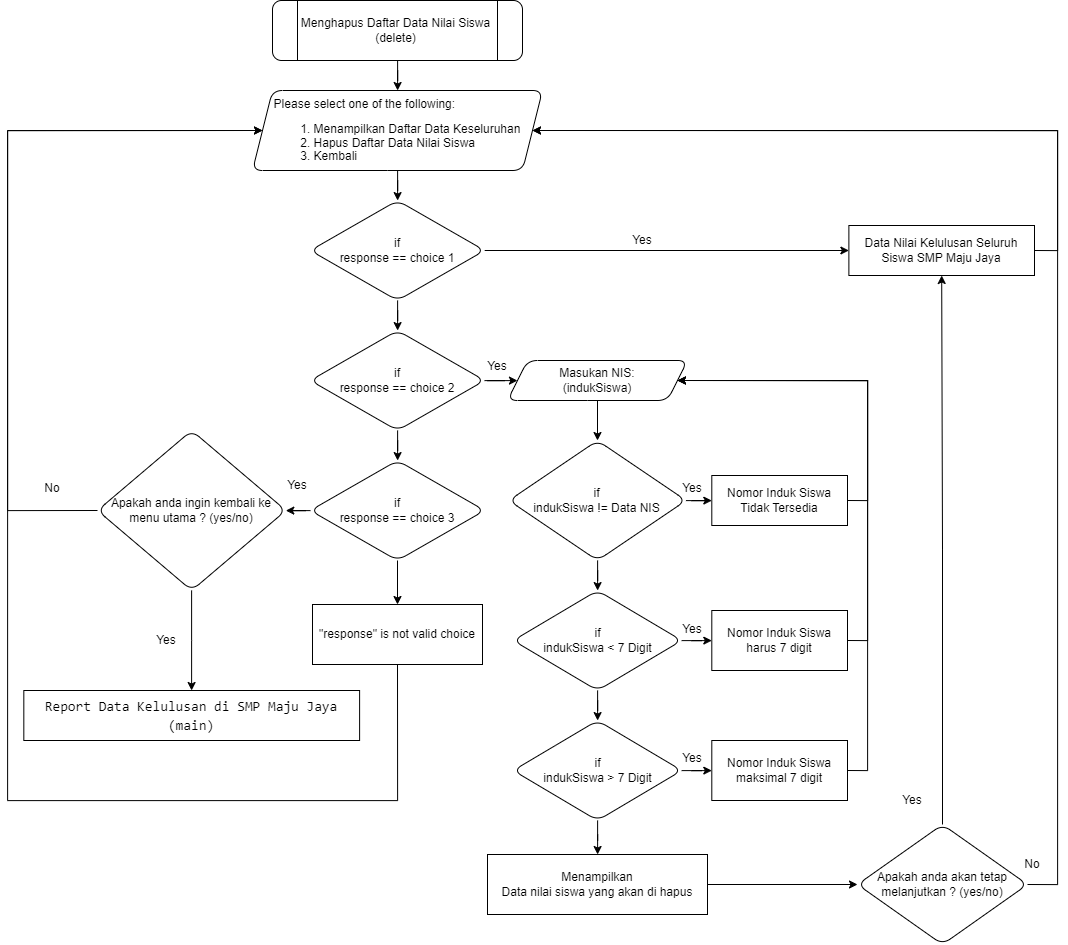

The diagram above was exported from draw.io. Its source (the exported page's mxGraphModel, read from the mxfile embedded in the PNG):
<mxGraphModel dx="3183" dy="1273" grid="1" gridSize="10" guides="1" tooltips="1" connect="1" arrows="1" fold="1" page="1" pageScale="1" pageWidth="850" pageHeight="1100" math="0" shadow="0">
  <root>
    <mxCell id="0" />
    <mxCell id="1" parent="0" />
    <mxCell id="LZk9gOiAPyIVEgOGZ-sn-1" value="" style="edgeStyle=orthogonalEdgeStyle;rounded=0;orthogonalLoop=1;jettySize=auto;html=1;" parent="1" source="LZk9gOiAPyIVEgOGZ-sn-2" target="LZk9gOiAPyIVEgOGZ-sn-21" edge="1">
      <mxGeometry relative="1" as="geometry" />
    </mxCell>
    <mxCell id="LZk9gOiAPyIVEgOGZ-sn-2" value="Menghapus Daftar Data Nilai Siswa&lt;br&gt;(delete)" style="shape=process;whiteSpace=wrap;html=1;backgroundOutline=1;rounded=1;glass=0;strokeWidth=1;shadow=0;" parent="1" vertex="1">
      <mxGeometry x="265" y="10" width="250" height="60" as="geometry" />
    </mxCell>
    <mxCell id="LZk9gOiAPyIVEgOGZ-sn-3" value="" style="edgeStyle=orthogonalEdgeStyle;rounded=0;orthogonalLoop=1;jettySize=auto;html=1;" parent="1" source="LZk9gOiAPyIVEgOGZ-sn-5" target="LZk9gOiAPyIVEgOGZ-sn-23" edge="1">
      <mxGeometry relative="1" as="geometry" />
    </mxCell>
    <mxCell id="LZk9gOiAPyIVEgOGZ-sn-4" value="" style="edgeStyle=orthogonalEdgeStyle;rounded=0;orthogonalLoop=1;jettySize=auto;html=1;" parent="1" source="LZk9gOiAPyIVEgOGZ-sn-5" target="LZk9gOiAPyIVEgOGZ-sn-8" edge="1">
      <mxGeometry relative="1" as="geometry" />
    </mxCell>
    <mxCell id="LZk9gOiAPyIVEgOGZ-sn-5" value="if&lt;br style=&quot;border-color: var(--border-color);&quot;&gt;response == choice 1" style="rhombus;whiteSpace=wrap;html=1;rounded=1;glass=0;strokeWidth=1;shadow=0;" parent="1" vertex="1">
      <mxGeometry x="302.81" y="210" width="174.38" height="100" as="geometry" />
    </mxCell>
    <mxCell id="LZk9gOiAPyIVEgOGZ-sn-6" value="" style="edgeStyle=orthogonalEdgeStyle;rounded=0;orthogonalLoop=1;jettySize=auto;html=1;" parent="1" source="LZk9gOiAPyIVEgOGZ-sn-8" target="LZk9gOiAPyIVEgOGZ-sn-11" edge="1">
      <mxGeometry relative="1" as="geometry" />
    </mxCell>
    <mxCell id="LZk9gOiAPyIVEgOGZ-sn-7" value="" style="edgeStyle=orthogonalEdgeStyle;rounded=0;orthogonalLoop=1;jettySize=auto;html=1;" parent="1" source="LZk9gOiAPyIVEgOGZ-sn-8" target="LZk9gOiAPyIVEgOGZ-sn-25" edge="1">
      <mxGeometry relative="1" as="geometry" />
    </mxCell>
    <mxCell id="LZk9gOiAPyIVEgOGZ-sn-8" value="if&lt;br style=&quot;border-color: var(--border-color);&quot;&gt;response == choice 2" style="rhombus;whiteSpace=wrap;html=1;rounded=1;glass=0;strokeWidth=1;shadow=0;" parent="1" vertex="1">
      <mxGeometry x="302.81" y="340" width="174.38" height="100" as="geometry" />
    </mxCell>
    <mxCell id="LZk9gOiAPyIVEgOGZ-sn-9" value="" style="edgeStyle=orthogonalEdgeStyle;rounded=0;orthogonalLoop=1;jettySize=auto;html=1;" parent="1" source="LZk9gOiAPyIVEgOGZ-sn-11" target="LZk9gOiAPyIVEgOGZ-sn-18" edge="1">
      <mxGeometry relative="1" as="geometry" />
    </mxCell>
    <mxCell id="GeeAmbssfhnIxHoklXFJ-1" value="" style="edgeStyle=orthogonalEdgeStyle;rounded=0;orthogonalLoop=1;jettySize=auto;html=1;" edge="1" parent="1" source="LZk9gOiAPyIVEgOGZ-sn-11" target="LZk9gOiAPyIVEgOGZ-sn-15">
      <mxGeometry relative="1" as="geometry" />
    </mxCell>
    <mxCell id="LZk9gOiAPyIVEgOGZ-sn-11" value="if&lt;br style=&quot;border-color: var(--border-color);&quot;&gt;response == choice 3" style="rhombus;whiteSpace=wrap;html=1;rounded=1;glass=0;strokeWidth=1;shadow=0;" parent="1" vertex="1">
      <mxGeometry x="302.81" y="470" width="174.38" height="100" as="geometry" />
    </mxCell>
    <mxCell id="LZk9gOiAPyIVEgOGZ-sn-14" style="edgeStyle=orthogonalEdgeStyle;rounded=0;orthogonalLoop=1;jettySize=auto;html=1;exitX=0.5;exitY=1;exitDx=0;exitDy=0;entryX=0;entryY=0.5;entryDx=0;entryDy=0;" parent="1" source="LZk9gOiAPyIVEgOGZ-sn-15" target="LZk9gOiAPyIVEgOGZ-sn-21" edge="1">
      <mxGeometry relative="1" as="geometry">
        <Array as="points">
          <mxPoint x="390" y="810" />
          <mxPoint y="810" />
          <mxPoint y="140" />
        </Array>
      </mxGeometry>
    </mxCell>
    <mxCell id="LZk9gOiAPyIVEgOGZ-sn-15" value="&quot;response&quot; is not valid choice" style="whiteSpace=wrap;html=1;rounded=1;glass=0;strokeWidth=1;shadow=0;arcSize=0;" parent="1" vertex="1">
      <mxGeometry x="305" y="614" width="170" height="60" as="geometry" />
    </mxCell>
    <mxCell id="LZk9gOiAPyIVEgOGZ-sn-16" value="" style="edgeStyle=orthogonalEdgeStyle;rounded=0;orthogonalLoop=1;jettySize=auto;html=1;" parent="1" source="LZk9gOiAPyIVEgOGZ-sn-18" target="LZk9gOiAPyIVEgOGZ-sn-19" edge="1">
      <mxGeometry relative="1" as="geometry" />
    </mxCell>
    <mxCell id="GeeAmbssfhnIxHoklXFJ-2" style="edgeStyle=orthogonalEdgeStyle;rounded=0;orthogonalLoop=1;jettySize=auto;html=1;exitX=0;exitY=0.5;exitDx=0;exitDy=0;entryX=0;entryY=0.5;entryDx=0;entryDy=0;" edge="1" parent="1" source="LZk9gOiAPyIVEgOGZ-sn-18" target="LZk9gOiAPyIVEgOGZ-sn-21">
      <mxGeometry relative="1" as="geometry">
        <Array as="points">
          <mxPoint y="520" />
          <mxPoint y="140" />
        </Array>
      </mxGeometry>
    </mxCell>
    <mxCell id="LZk9gOiAPyIVEgOGZ-sn-18" value="Apakah anda ingin kembali ke menu utama ? (yes/no)" style="rhombus;whiteSpace=wrap;html=1;rounded=1;glass=0;strokeWidth=1;shadow=0;" parent="1" vertex="1">
      <mxGeometry x="90" y="440" width="188.43" height="160" as="geometry" />
    </mxCell>
    <mxCell id="LZk9gOiAPyIVEgOGZ-sn-19" value="&lt;div style=&quot;border-color: var(--border-color); background-color: rgb(255, 255, 255); font-family: Consolas, &amp;quot;Courier New&amp;quot;, monospace; font-size: 14px; line-height: 19px;&quot;&gt;Report Data Kelulusan di SMP Maju Jaya&lt;/div&gt;&lt;div style=&quot;border-color: var(--border-color); background-color: rgb(255, 255, 255); font-family: Consolas, &amp;quot;Courier New&amp;quot;, monospace; font-size: 14px; line-height: 19px;&quot;&gt;(main)&lt;/div&gt;" style="whiteSpace=wrap;html=1;rounded=1;glass=0;strokeWidth=1;shadow=0;arcSize=0;" parent="1" vertex="1">
      <mxGeometry x="16.319999999999993" y="700" width="335.79" height="50" as="geometry" />
    </mxCell>
    <mxCell id="LZk9gOiAPyIVEgOGZ-sn-20" value="" style="edgeStyle=orthogonalEdgeStyle;rounded=0;orthogonalLoop=1;jettySize=auto;html=1;" parent="1" source="LZk9gOiAPyIVEgOGZ-sn-21" target="LZk9gOiAPyIVEgOGZ-sn-5" edge="1">
      <mxGeometry relative="1" as="geometry" />
    </mxCell>
    <mxCell id="LZk9gOiAPyIVEgOGZ-sn-21" value="&lt;p style=&quot;border-color: var(--border-color); text-align: justify; line-height: 13.2px;&quot;&gt;Please select one of the following:&lt;/p&gt;&lt;div style=&quot;border-color: var(--border-color); line-height: 13.2px;&quot;&gt;&lt;ol style=&quot;border-color: var(--border-color); line-height: 13.2px;&quot;&gt;&lt;li style=&quot;border-color: var(--border-color); text-align: justify;&quot;&gt;Menampilkan Daftar Data Keseluruhan&lt;/li&gt;&lt;li style=&quot;border-color: var(--border-color); text-align: justify;&quot;&gt;Hapus Daftar Data Nilai Siswa&lt;/li&gt;&lt;li style=&quot;border-color: var(--border-color); text-align: justify;&quot;&gt;Kembali&lt;/li&gt;&lt;/ol&gt;&lt;/div&gt;" style="shape=parallelogram;perimeter=parallelogramPerimeter;whiteSpace=wrap;html=1;fixedSize=1;rounded=1;glass=0;strokeWidth=1;shadow=0;" parent="1" vertex="1">
      <mxGeometry x="245" y="100" width="290" height="80" as="geometry" />
    </mxCell>
    <mxCell id="LZk9gOiAPyIVEgOGZ-sn-22" style="edgeStyle=orthogonalEdgeStyle;rounded=0;orthogonalLoop=1;jettySize=auto;html=1;exitX=1;exitY=0.5;exitDx=0;exitDy=0;entryX=1;entryY=0.5;entryDx=0;entryDy=0;" parent="1" source="LZk9gOiAPyIVEgOGZ-sn-23" target="LZk9gOiAPyIVEgOGZ-sn-21" edge="1">
      <mxGeometry relative="1" as="geometry">
        <Array as="points">
          <mxPoint x="1050" y="260" />
          <mxPoint x="1050" y="140" />
        </Array>
      </mxGeometry>
    </mxCell>
    <mxCell id="LZk9gOiAPyIVEgOGZ-sn-23" value="Data Nilai Kelulusan Seluruh Siswa SMP Maju Jaya" style="whiteSpace=wrap;html=1;rounded=1;glass=0;strokeWidth=1;shadow=0;arcSize=0;" parent="1" vertex="1">
      <mxGeometry x="841.38" y="235" width="185.62" height="50" as="geometry" />
    </mxCell>
    <mxCell id="LZk9gOiAPyIVEgOGZ-sn-24" value="" style="edgeStyle=orthogonalEdgeStyle;rounded=0;orthogonalLoop=1;jettySize=auto;html=1;" parent="1" source="LZk9gOiAPyIVEgOGZ-sn-25" target="LZk9gOiAPyIVEgOGZ-sn-28" edge="1">
      <mxGeometry relative="1" as="geometry" />
    </mxCell>
    <mxCell id="LZk9gOiAPyIVEgOGZ-sn-25" value="Masukan NIS:&lt;br&gt;(indukSiswa)" style="shape=parallelogram;perimeter=parallelogramPerimeter;whiteSpace=wrap;html=1;fixedSize=1;rounded=1;glass=0;strokeWidth=1;shadow=0;" parent="1" vertex="1">
      <mxGeometry x="500" y="370" width="180" height="40" as="geometry" />
    </mxCell>
    <mxCell id="LZk9gOiAPyIVEgOGZ-sn-26" value="" style="edgeStyle=orthogonalEdgeStyle;rounded=0;orthogonalLoop=1;jettySize=auto;html=1;" parent="1" source="LZk9gOiAPyIVEgOGZ-sn-28" target="LZk9gOiAPyIVEgOGZ-sn-33" edge="1">
      <mxGeometry relative="1" as="geometry" />
    </mxCell>
    <mxCell id="LZk9gOiAPyIVEgOGZ-sn-27" value="" style="edgeStyle=orthogonalEdgeStyle;rounded=0;orthogonalLoop=1;jettySize=auto;html=1;" parent="1" source="LZk9gOiAPyIVEgOGZ-sn-28" target="LZk9gOiAPyIVEgOGZ-sn-30" edge="1">
      <mxGeometry relative="1" as="geometry" />
    </mxCell>
    <mxCell id="LZk9gOiAPyIVEgOGZ-sn-28" value="if&lt;br style=&quot;border-color: var(--border-color);&quot;&gt;indukSiswa != Data NIS" style="rhombus;whiteSpace=wrap;html=1;rounded=1;glass=0;strokeWidth=1;shadow=0;" parent="1" vertex="1">
      <mxGeometry x="501.40999999999997" y="450" width="177.19" height="120" as="geometry" />
    </mxCell>
    <mxCell id="LZk9gOiAPyIVEgOGZ-sn-29" style="edgeStyle=orthogonalEdgeStyle;rounded=0;orthogonalLoop=1;jettySize=auto;html=1;exitX=1;exitY=0.5;exitDx=0;exitDy=0;entryX=1;entryY=0.5;entryDx=0;entryDy=0;" parent="1" source="LZk9gOiAPyIVEgOGZ-sn-30" target="LZk9gOiAPyIVEgOGZ-sn-25" edge="1">
      <mxGeometry relative="1" as="geometry">
        <Array as="points">
          <mxPoint x="860" y="510" />
          <mxPoint x="860" y="390" />
        </Array>
      </mxGeometry>
    </mxCell>
    <mxCell id="LZk9gOiAPyIVEgOGZ-sn-30" value="Nomor Induk Siswa Tidak Tersedia" style="whiteSpace=wrap;html=1;rounded=1;glass=0;strokeWidth=1;shadow=0;arcSize=0;" parent="1" vertex="1">
      <mxGeometry x="704.3" y="485" width="135.7" height="50" as="geometry" />
    </mxCell>
    <mxCell id="LZk9gOiAPyIVEgOGZ-sn-31" value="" style="edgeStyle=orthogonalEdgeStyle;rounded=0;orthogonalLoop=1;jettySize=auto;html=1;" parent="1" source="LZk9gOiAPyIVEgOGZ-sn-33" target="LZk9gOiAPyIVEgOGZ-sn-38" edge="1">
      <mxGeometry relative="1" as="geometry" />
    </mxCell>
    <mxCell id="LZk9gOiAPyIVEgOGZ-sn-32" value="" style="edgeStyle=orthogonalEdgeStyle;rounded=0;orthogonalLoop=1;jettySize=auto;html=1;" parent="1" source="LZk9gOiAPyIVEgOGZ-sn-33" target="LZk9gOiAPyIVEgOGZ-sn-35" edge="1">
      <mxGeometry relative="1" as="geometry" />
    </mxCell>
    <mxCell id="LZk9gOiAPyIVEgOGZ-sn-33" value="if&lt;br style=&quot;border-color: var(--border-color);&quot;&gt;indukSiswa &amp;lt; 7 Digit" style="rhombus;whiteSpace=wrap;html=1;rounded=1;glass=0;strokeWidth=1;shadow=0;" parent="1" vertex="1">
      <mxGeometry x="505.69999999999993" y="600" width="168.6" height="100" as="geometry" />
    </mxCell>
    <mxCell id="LZk9gOiAPyIVEgOGZ-sn-34" style="edgeStyle=orthogonalEdgeStyle;rounded=0;orthogonalLoop=1;jettySize=auto;html=1;exitX=1;exitY=0.5;exitDx=0;exitDy=0;entryX=1;entryY=0.5;entryDx=0;entryDy=0;" parent="1" source="LZk9gOiAPyIVEgOGZ-sn-35" target="LZk9gOiAPyIVEgOGZ-sn-25" edge="1">
      <mxGeometry relative="1" as="geometry">
        <Array as="points">
          <mxPoint x="860" y="650" />
          <mxPoint x="860" y="390" />
        </Array>
      </mxGeometry>
    </mxCell>
    <mxCell id="LZk9gOiAPyIVEgOGZ-sn-35" value="Nomor Induk Siswa harus 7 digit" style="whiteSpace=wrap;html=1;rounded=1;glass=0;strokeWidth=1;shadow=0;arcSize=0;" parent="1" vertex="1">
      <mxGeometry x="704.3" y="620" width="135.7" height="60" as="geometry" />
    </mxCell>
    <mxCell id="LZk9gOiAPyIVEgOGZ-sn-36" value="" style="edgeStyle=orthogonalEdgeStyle;rounded=0;orthogonalLoop=1;jettySize=auto;html=1;" parent="1" source="LZk9gOiAPyIVEgOGZ-sn-38" target="LZk9gOiAPyIVEgOGZ-sn-40" edge="1">
      <mxGeometry relative="1" as="geometry" />
    </mxCell>
    <mxCell id="GeeAmbssfhnIxHoklXFJ-3" value="" style="edgeStyle=orthogonalEdgeStyle;rounded=0;orthogonalLoop=1;jettySize=auto;html=1;" edge="1" parent="1" source="LZk9gOiAPyIVEgOGZ-sn-38" target="LZk9gOiAPyIVEgOGZ-sn-83">
      <mxGeometry relative="1" as="geometry" />
    </mxCell>
    <mxCell id="LZk9gOiAPyIVEgOGZ-sn-38" value="if&lt;br style=&quot;border-color: var(--border-color);&quot;&gt;indukSiswa &amp;gt; 7 Digit" style="rhombus;whiteSpace=wrap;html=1;rounded=1;glass=0;strokeWidth=1;shadow=0;" parent="1" vertex="1">
      <mxGeometry x="505.7099999999999" y="730" width="168.6" height="100" as="geometry" />
    </mxCell>
    <mxCell id="LZk9gOiAPyIVEgOGZ-sn-39" style="edgeStyle=orthogonalEdgeStyle;rounded=0;orthogonalLoop=1;jettySize=auto;html=1;exitX=1;exitY=0.5;exitDx=0;exitDy=0;entryX=1;entryY=0.5;entryDx=0;entryDy=0;" parent="1" source="LZk9gOiAPyIVEgOGZ-sn-40" target="LZk9gOiAPyIVEgOGZ-sn-25" edge="1">
      <mxGeometry relative="1" as="geometry">
        <Array as="points">
          <mxPoint x="860" y="780" />
          <mxPoint x="860" y="390" />
        </Array>
      </mxGeometry>
    </mxCell>
    <mxCell id="LZk9gOiAPyIVEgOGZ-sn-40" value="Nomor Induk Siswa maksimal 7 digit" style="whiteSpace=wrap;html=1;rounded=1;glass=0;strokeWidth=1;shadow=0;arcSize=0;" parent="1" vertex="1">
      <mxGeometry x="704.3" y="750" width="135.7" height="60" as="geometry" />
    </mxCell>
    <mxCell id="LZk9gOiAPyIVEgOGZ-sn-86" style="edgeStyle=orthogonalEdgeStyle;rounded=0;orthogonalLoop=1;jettySize=auto;html=1;exitX=1;exitY=0.5;exitDx=0;exitDy=0;entryX=0;entryY=0.5;entryDx=0;entryDy=0;" parent="1" source="LZk9gOiAPyIVEgOGZ-sn-83" target="LZk9gOiAPyIVEgOGZ-sn-85" edge="1">
      <mxGeometry relative="1" as="geometry" />
    </mxCell>
    <mxCell id="LZk9gOiAPyIVEgOGZ-sn-83" value="Menampilkan&lt;br&gt;Data nilai siswa yang akan di hapus" style="whiteSpace=wrap;html=1;rounded=1;glass=0;strokeWidth=1;shadow=0;arcSize=0;" parent="1" vertex="1">
      <mxGeometry x="480" y="864" width="220" height="60" as="geometry" />
    </mxCell>
    <mxCell id="LZk9gOiAPyIVEgOGZ-sn-88" style="edgeStyle=orthogonalEdgeStyle;rounded=0;orthogonalLoop=1;jettySize=auto;html=1;exitX=1;exitY=0.5;exitDx=0;exitDy=0;entryX=1;entryY=0.5;entryDx=0;entryDy=0;" parent="1" source="LZk9gOiAPyIVEgOGZ-sn-85" target="LZk9gOiAPyIVEgOGZ-sn-21" edge="1">
      <mxGeometry relative="1" as="geometry">
        <Array as="points">
          <mxPoint x="1050" y="894" />
          <mxPoint x="1050" y="140" />
        </Array>
      </mxGeometry>
    </mxCell>
    <mxCell id="GeeAmbssfhnIxHoklXFJ-4" style="edgeStyle=orthogonalEdgeStyle;rounded=0;orthogonalLoop=1;jettySize=auto;html=1;exitX=0.5;exitY=0;exitDx=0;exitDy=0;entryX=0.5;entryY=1;entryDx=0;entryDy=0;" edge="1" parent="1" source="LZk9gOiAPyIVEgOGZ-sn-85" target="LZk9gOiAPyIVEgOGZ-sn-23">
      <mxGeometry relative="1" as="geometry" />
    </mxCell>
    <mxCell id="LZk9gOiAPyIVEgOGZ-sn-85" value="Apakah anda akan tetap melanjutkan ? (yes/no)" style="rhombus;whiteSpace=wrap;html=1;rounded=1;glass=0;strokeWidth=1;shadow=0;" parent="1" vertex="1">
      <mxGeometry x="850" y="834" width="170" height="120" as="geometry" />
    </mxCell>
    <mxCell id="GeeAmbssfhnIxHoklXFJ-5" value="Yes" style="text;html=1;strokeColor=none;fillColor=none;align=center;verticalAlign=middle;whiteSpace=wrap;rounded=0;" vertex="1" parent="1">
      <mxGeometry x="610" y="240" width="50" height="20" as="geometry" />
    </mxCell>
    <mxCell id="GeeAmbssfhnIxHoklXFJ-6" value="Yes" style="text;html=1;strokeColor=none;fillColor=none;align=center;verticalAlign=middle;whiteSpace=wrap;rounded=0;" vertex="1" parent="1">
      <mxGeometry x="465" y="366" width="50" height="20" as="geometry" />
    </mxCell>
    <mxCell id="GeeAmbssfhnIxHoklXFJ-7" value="Yes" style="text;html=1;strokeColor=none;fillColor=none;align=center;verticalAlign=middle;whiteSpace=wrap;rounded=0;" vertex="1" parent="1">
      <mxGeometry x="265" y="485" width="50" height="20" as="geometry" />
    </mxCell>
    <mxCell id="GeeAmbssfhnIxHoklXFJ-8" value="Yes" style="text;html=1;strokeColor=none;fillColor=none;align=center;verticalAlign=middle;whiteSpace=wrap;rounded=0;" vertex="1" parent="1">
      <mxGeometry x="134" y="640" width="50" height="20" as="geometry" />
    </mxCell>
    <mxCell id="GeeAmbssfhnIxHoklXFJ-9" value="Yes" style="text;html=1;strokeColor=none;fillColor=none;align=center;verticalAlign=middle;whiteSpace=wrap;rounded=0;" vertex="1" parent="1">
      <mxGeometry x="660" y="488" width="50" height="20" as="geometry" />
    </mxCell>
    <mxCell id="GeeAmbssfhnIxHoklXFJ-11" value="Yes" style="text;html=1;strokeColor=none;fillColor=none;align=center;verticalAlign=middle;whiteSpace=wrap;rounded=0;" vertex="1" parent="1">
      <mxGeometry x="660" y="629" width="50" height="20" as="geometry" />
    </mxCell>
    <mxCell id="GeeAmbssfhnIxHoklXFJ-12" value="Yes" style="text;html=1;strokeColor=none;fillColor=none;align=center;verticalAlign=middle;whiteSpace=wrap;rounded=0;" vertex="1" parent="1">
      <mxGeometry x="660" y="758" width="50" height="20" as="geometry" />
    </mxCell>
    <mxCell id="GeeAmbssfhnIxHoklXFJ-13" value="Yes" style="text;html=1;strokeColor=none;fillColor=none;align=center;verticalAlign=middle;whiteSpace=wrap;rounded=0;" vertex="1" parent="1">
      <mxGeometry x="880" y="800" width="50" height="20" as="geometry" />
    </mxCell>
    <mxCell id="GeeAmbssfhnIxHoklXFJ-15" value="No" style="text;html=1;strokeColor=none;fillColor=none;align=center;verticalAlign=middle;whiteSpace=wrap;rounded=0;" vertex="1" parent="1">
      <mxGeometry x="1000" y="864" width="50" height="20" as="geometry" />
    </mxCell>
    <mxCell id="GeeAmbssfhnIxHoklXFJ-16" value="No" style="text;html=1;strokeColor=none;fillColor=none;align=center;verticalAlign=middle;whiteSpace=wrap;rounded=0;" vertex="1" parent="1">
      <mxGeometry x="20" y="488" width="50" height="20" as="geometry" />
    </mxCell>
  </root>
</mxGraphModel>